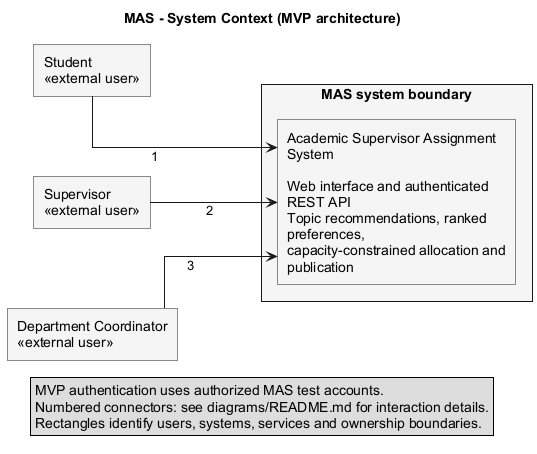

The diagram above was rendered by PlantUML. Its source (embedded in the PNG):
@startuml system-context
title MAS - System Context (MVP architecture)
left to right direction
skinparam shadowing false
skinparam linetype ortho
skinparam roundcorner 0
skinparam nodesep 80
skinparam ranksep 100
skinparam defaultFontName Arial
skinparam wrapWidth 220
skinparam rectangleBackgroundColor #F5F5F5
rectangle "Student\n<<external user>>" as student
rectangle "Supervisor\n<<external user>>" as supervisor
rectangle "Department Coordinator\n<<external user>>" as coordinator
rectangle "MAS system boundary" {
  rectangle "Academic Supervisor Assignment System\n\nWeb interface and authenticated REST API\nTopic recommendations, ranked preferences,\ncapacity-constrained allocation and publication" as mas
}
student --> mas : 1
supervisor --> mas : 2
coordinator --> mas : 3
legend bottom
  MVP authentication uses authorized MAS test accounts.
  Numbered connectors: see diagrams/README.md for interaction details.
  Rectangles identify users, systems, services and ownership boundaries.
endlegend
@enduml